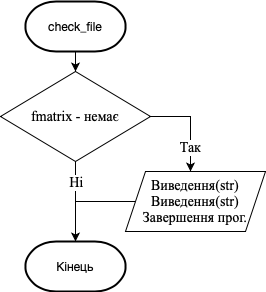

The diagram above was exported from draw.io. Its source (the exported page's mxGraphModel, read from the mxfile embedded in the PNG):
<mxGraphModel dx="788" dy="531" grid="1" gridSize="10" guides="1" tooltips="1" connect="1" arrows="1" fold="1" page="1" pageScale="1" pageWidth="827" pageHeight="1169" math="0" shadow="0">
  <root>
    <mxCell id="WIyWlLk6GJQsqaUBKTNV-0" />
    <mxCell id="WIyWlLk6GJQsqaUBKTNV-1" parent="WIyWlLk6GJQsqaUBKTNV-0" />
    <mxCell id="Qz75wRLH1hLI4dtwQVwd-38" value="" style="edgeStyle=orthogonalEdgeStyle;rounded=0;orthogonalLoop=1;jettySize=auto;html=1;fontFamily=Times New Roman;fontSize=14;" edge="1" parent="WIyWlLk6GJQsqaUBKTNV-1" source="Qz75wRLH1hLI4dtwQVwd-36" target="Qz75wRLH1hLI4dtwQVwd-37">
      <mxGeometry relative="1" as="geometry" />
    </mxCell>
    <mxCell id="Qz75wRLH1hLI4dtwQVwd-36" value="&lt;p style=&quot;margin: 0px ; font-stretch: normal ; font-size: 12px ; line-height: normal ; font-family: &amp;#34;helvetica neue&amp;#34;&quot;&gt;check_file&lt;/p&gt;" style="strokeWidth=2;html=1;shape=mxgraph.flowchart.terminator;whiteSpace=wrap;fontFamily=Times New Roman;fontSize=14;" vertex="1" parent="WIyWlLk6GJQsqaUBKTNV-1">
      <mxGeometry x="340" y="70" width="100" height="50" as="geometry" />
    </mxCell>
    <mxCell id="Qz75wRLH1hLI4dtwQVwd-40" style="edgeStyle=orthogonalEdgeStyle;rounded=0;orthogonalLoop=1;jettySize=auto;html=1;fontFamily=Times New Roman;fontSize=14;" edge="1" parent="WIyWlLk6GJQsqaUBKTNV-1" source="Qz75wRLH1hLI4dtwQVwd-37" target="Qz75wRLH1hLI4dtwQVwd-39">
      <mxGeometry relative="1" as="geometry">
        <Array as="points">
          <mxPoint x="390" y="185" />
          <mxPoint x="505" y="185" />
        </Array>
      </mxGeometry>
    </mxCell>
    <mxCell id="Qz75wRLH1hLI4dtwQVwd-41" value="Так" style="edgeLabel;html=1;align=center;verticalAlign=middle;resizable=0;points=[];fontSize=14;fontFamily=Times New Roman;" vertex="1" connectable="0" parent="Qz75wRLH1hLI4dtwQVwd-40">
      <mxGeometry x="0.476" y="-1" relative="1" as="geometry">
        <mxPoint as="offset" />
      </mxGeometry>
    </mxCell>
    <mxCell id="Qz75wRLH1hLI4dtwQVwd-43" style="edgeStyle=orthogonalEdgeStyle;rounded=0;orthogonalLoop=1;jettySize=auto;html=1;entryX=0.5;entryY=0;entryDx=0;entryDy=0;entryPerimeter=0;fontFamily=Times New Roman;fontSize=14;" edge="1" parent="WIyWlLk6GJQsqaUBKTNV-1" source="Qz75wRLH1hLI4dtwQVwd-37" target="Qz75wRLH1hLI4dtwQVwd-42">
      <mxGeometry relative="1" as="geometry">
        <Array as="points">
          <mxPoint x="390" y="230" />
          <mxPoint x="390" y="230" />
        </Array>
      </mxGeometry>
    </mxCell>
    <mxCell id="Qz75wRLH1hLI4dtwQVwd-45" value="Ні" style="edgeLabel;html=1;align=center;verticalAlign=middle;resizable=0;points=[];fontSize=14;fontFamily=Times New Roman;" vertex="1" connectable="0" parent="Qz75wRLH1hLI4dtwQVwd-43">
      <mxGeometry x="-0.7208" y="-3" relative="1" as="geometry">
        <mxPoint x="3" y="9.17" as="offset" />
      </mxGeometry>
    </mxCell>
    <mxCell id="Qz75wRLH1hLI4dtwQVwd-37" value="&lt;p style=&quot;margin: 0px ; font-stretch: normal ; line-height: normal&quot;&gt;&lt;font style=&quot;font-size: 14px&quot;&gt;fmatrix - немає&lt;/font&gt;&lt;/p&gt;" style="rhombus;whiteSpace=wrap;html=1;strokeWidth=1;fontFamily=Times New Roman;fontSize=14;" vertex="1" parent="WIyWlLk6GJQsqaUBKTNV-1">
      <mxGeometry x="315" y="140" width="150" height="90" as="geometry" />
    </mxCell>
    <mxCell id="Qz75wRLH1hLI4dtwQVwd-44" style="edgeStyle=orthogonalEdgeStyle;rounded=0;orthogonalLoop=1;jettySize=auto;html=1;fontFamily=Times New Roman;fontSize=14;endArrow=none;endFill=0;" edge="1" parent="WIyWlLk6GJQsqaUBKTNV-1" source="Qz75wRLH1hLI4dtwQVwd-39">
      <mxGeometry relative="1" as="geometry">
        <mxPoint x="390" y="270" as="targetPoint" />
      </mxGeometry>
    </mxCell>
    <mxCell id="Qz75wRLH1hLI4dtwQVwd-39" value="Виведення(str)&lt;br&gt;Виведення(str)&lt;br&gt;Завершення прог." style="shape=parallelogram;perimeter=parallelogramPerimeter;whiteSpace=wrap;html=1;fixedSize=1;strokeWidth=1;fontFamily=Times New Roman;fontSize=14;" vertex="1" parent="WIyWlLk6GJQsqaUBKTNV-1">
      <mxGeometry x="440" y="240" width="140" height="60" as="geometry" />
    </mxCell>
    <mxCell id="Qz75wRLH1hLI4dtwQVwd-42" value="&lt;p style=&quot;margin: 0px ; font-stretch: normal ; font-size: 12px ; line-height: normal ; font-family: &amp;#34;helvetica neue&amp;#34;&quot;&gt;Кінець&lt;/p&gt;" style="strokeWidth=2;html=1;shape=mxgraph.flowchart.terminator;whiteSpace=wrap;fontFamily=Times New Roman;fontSize=14;" vertex="1" parent="WIyWlLk6GJQsqaUBKTNV-1">
      <mxGeometry x="340" y="310" width="100" height="50" as="geometry" />
    </mxCell>
  </root>
</mxGraphModel>